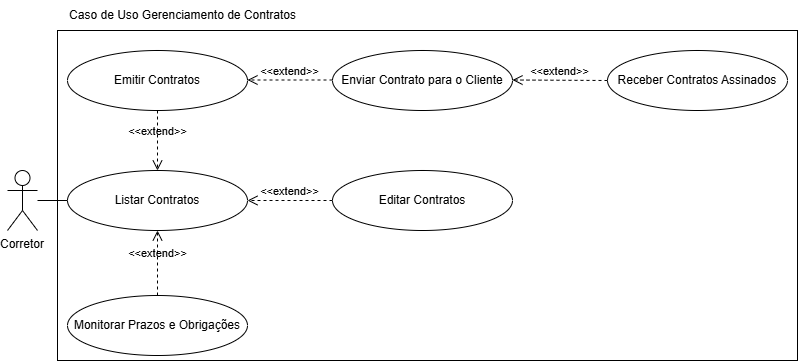

The diagram above was exported from draw.io. Its source (the exported page's mxGraphModel, read from the mxfile embedded in the PNG):
<mxGraphModel dx="53" dy="460" grid="1" gridSize="10" guides="1" tooltips="1" connect="1" arrows="1" fold="1" page="1" pageScale="1" pageWidth="827" pageHeight="1169" math="0" shadow="0">
  <root>
    <mxCell id="0" />
    <mxCell id="1" parent="0" />
    <mxCell id="BIcqiFiI8pwl1ZrPckTt-66" value="" style="rounded=0;whiteSpace=wrap;html=1;" parent="1" vertex="1">
      <mxGeometry x="900" y="290" width="740" height="330" as="geometry" />
    </mxCell>
    <mxCell id="BIcqiFiI8pwl1ZrPckTt-67" value="Corretor" style="shape=umlActor;verticalLabelPosition=bottom;verticalAlign=top;" parent="1" vertex="1">
      <mxGeometry x="850" y="430" width="30" height="60" as="geometry" />
    </mxCell>
    <mxCell id="BIcqiFiI8pwl1ZrPckTt-68" value="Emitir Contratos" style="ellipse;whiteSpace=wrap;html=1;" parent="1" vertex="1">
      <mxGeometry x="910" y="310" width="180" height="60" as="geometry" />
    </mxCell>
    <mxCell id="BIcqiFiI8pwl1ZrPckTt-69" value="Enviar Contrato para o Cliente" style="ellipse;whiteSpace=wrap;html=1;" parent="1" vertex="1">
      <mxGeometry x="1175" y="310" width="180" height="60" as="geometry" />
    </mxCell>
    <mxCell id="BIcqiFiI8pwl1ZrPckTt-70" value="Listar Contratos" style="ellipse;whiteSpace=wrap;html=1;" parent="1" vertex="1">
      <mxGeometry x="910" y="430" width="180" height="60" as="geometry" />
    </mxCell>
    <mxCell id="BIcqiFiI8pwl1ZrPckTt-71" value="Monitorar Prazos e Obrigações" style="ellipse;whiteSpace=wrap;html=1;" parent="1" vertex="1">
      <mxGeometry x="910" y="555" width="180" height="60" as="geometry" />
    </mxCell>
    <mxCell id="BIcqiFiI8pwl1ZrPckTt-73" style="endArrow=none;html=1;" parent="1" source="BIcqiFiI8pwl1ZrPckTt-67" target="BIcqiFiI8pwl1ZrPckTt-70" edge="1">
      <mxGeometry relative="1" as="geometry" />
    </mxCell>
    <mxCell id="BIcqiFiI8pwl1ZrPckTt-77" value="&amp;lt;&amp;lt;extend&amp;gt;&amp;gt;" style="endArrow=open;startArrow=none;endFill=0;startFill=0;endSize=8;html=1;verticalAlign=bottom;dashed=1;labelBackgroundColor=none;rounded=0;exitX=0.5;exitY=0;exitDx=0;exitDy=0;entryX=0.5;entryY=1;entryDx=0;entryDy=0;" parent="1" source="BIcqiFiI8pwl1ZrPckTt-71" target="BIcqiFiI8pwl1ZrPckTt-70" edge="1">
      <mxGeometry width="160" relative="1" as="geometry">
        <mxPoint x="1310" y="570" as="sourcePoint" />
        <mxPoint x="1200" y="570" as="targetPoint" />
      </mxGeometry>
    </mxCell>
    <mxCell id="BIcqiFiI8pwl1ZrPckTt-78" value="Caso de Uso Gerenciamento de Contratos" style="text;html=1;align=center;verticalAlign=middle;resizable=0;points=[];autosize=1;strokeColor=none;fillColor=none;" parent="1" vertex="1">
      <mxGeometry x="900" y="260" width="250" height="30" as="geometry" />
    </mxCell>
    <mxCell id="BIcqiFiI8pwl1ZrPckTt-79" value="&amp;lt;&amp;lt;extend&amp;gt;&amp;gt;" style="endArrow=open;startArrow=none;endFill=0;startFill=0;endSize=8;html=1;verticalAlign=bottom;dashed=1;labelBackgroundColor=none;rounded=0;exitX=0.5;exitY=1;exitDx=0;exitDy=0;entryX=0.5;entryY=0;entryDx=0;entryDy=0;" parent="1" source="BIcqiFiI8pwl1ZrPckTt-68" target="BIcqiFiI8pwl1ZrPckTt-70" edge="1">
      <mxGeometry width="160" relative="1" as="geometry">
        <mxPoint x="1110" y="390" as="sourcePoint" />
        <mxPoint x="990" y="390" as="targetPoint" />
      </mxGeometry>
    </mxCell>
    <mxCell id="BIcqiFiI8pwl1ZrPckTt-82" value="Receber Contratos Assinados" style="ellipse;whiteSpace=wrap;html=1;" parent="1" vertex="1">
      <mxGeometry x="1450" y="310" width="180" height="60" as="geometry" />
    </mxCell>
    <mxCell id="BIcqiFiI8pwl1ZrPckTt-85" value="&lt;div&gt;&lt;span style=&quot;background-color: initial;&quot;&gt;Editar Contratos&lt;/span&gt;&lt;br&gt;&lt;/div&gt;" style="ellipse;whiteSpace=wrap;html=1;" parent="1" vertex="1">
      <mxGeometry x="1175" y="430" width="180" height="60" as="geometry" />
    </mxCell>
    <mxCell id="BIcqiFiI8pwl1ZrPckTt-86" value="&amp;lt;&amp;lt;extend&amp;gt;&amp;gt;" style="endArrow=open;startArrow=none;endFill=0;startFill=0;endSize=8;html=1;verticalAlign=bottom;dashed=1;labelBackgroundColor=none;rounded=0;exitX=0;exitY=0.5;exitDx=0;exitDy=0;entryX=1;entryY=0.5;entryDx=0;entryDy=0;" parent="1" source="BIcqiFiI8pwl1ZrPckTt-85" target="BIcqiFiI8pwl1ZrPckTt-70" edge="1">
      <mxGeometry width="160" relative="1" as="geometry">
        <mxPoint x="1411" y="390" as="sourcePoint" />
        <mxPoint x="1170" y="460" as="targetPoint" />
      </mxGeometry>
    </mxCell>
    <mxCell id="KFuZSxlkvE84QYkgMZ7i-2" value="&amp;lt;&amp;lt;extend&amp;gt;&amp;gt;" style="endArrow=open;startArrow=none;endFill=0;startFill=0;endSize=8;html=1;verticalAlign=bottom;dashed=1;labelBackgroundColor=none;rounded=0;exitX=0;exitY=0.5;exitDx=0;exitDy=0;entryX=1;entryY=0.5;entryDx=0;entryDy=0;" parent="1" edge="1">
      <mxGeometry width="160" relative="1" as="geometry">
        <mxPoint x="1175" y="339.5" as="sourcePoint" />
        <mxPoint x="1090" y="339.5" as="targetPoint" />
      </mxGeometry>
    </mxCell>
    <mxCell id="KFuZSxlkvE84QYkgMZ7i-3" value="&amp;lt;&amp;lt;extend&amp;gt;&amp;gt;" style="endArrow=open;startArrow=none;endFill=0;startFill=0;endSize=8;html=1;verticalAlign=bottom;dashed=1;labelBackgroundColor=none;rounded=0;exitX=0;exitY=0.5;exitDx=0;exitDy=0;entryX=1;entryY=0.5;entryDx=0;entryDy=0;" parent="1" source="BIcqiFiI8pwl1ZrPckTt-82" edge="1">
      <mxGeometry width="160" relative="1" as="geometry">
        <mxPoint x="1440" y="339.5" as="sourcePoint" />
        <mxPoint x="1355" y="339.5" as="targetPoint" />
      </mxGeometry>
    </mxCell>
  </root>
</mxGraphModel>